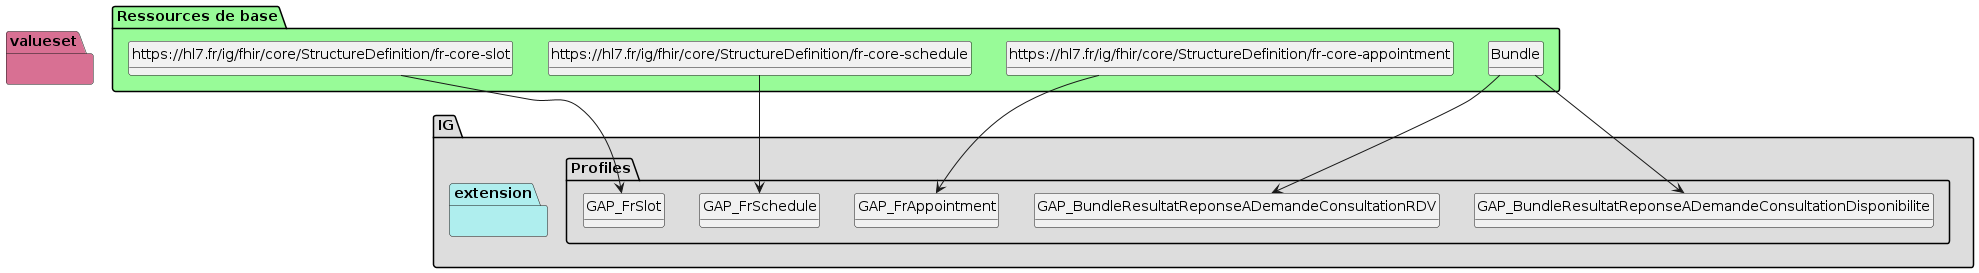

The diagram above was rendered by PlantUML. Its source (embedded in the PNG):
@startuml
set namespaceSeparator ?
hide circle
hide class fields

package IG #DDDDDD{

     package Profiles #DDDDDD{

        class GAP_BundleResultatReponseADemandeConsultationDisponibilite{

             Bundle.type => [None..None]
             Bundle.entry => [None..None]
             Bundle.entry:Slot => [0..*]
             Bundle.entry:Slot.resource => [1..None]
             Bundle.entry:Slot.search.mode => [None..None]
             Bundle.entry:Slot.request => [None..0]
             Bundle.entry:Slot.response => [None..0]
             Bundle.entry:Schedule => [0..*]
             Bundle.entry:Schedule.resource => [1..None]
             Bundle.entry:Schedule.search.mode => [None..None]
             Bundle.entry:Schedule.request => [None..0]
             Bundle.entry:Schedule.response => [None..0]
             Bundle.entry:Patient => [0..*]
             Bundle.entry:Patient.resource => [1..None]
             Bundle.entry:Patient.search.mode => [None..None]
             Bundle.entry:Patient.request => [None..0]
             Bundle.entry:Patient.response => [None..0]
             Bundle.entry:Practitioner => [0..*]
             Bundle.entry:Practitioner.resource => [1..None]
             Bundle.entry:Practitioner.search.mode => [None..None]
             Bundle.entry:Practitioner.request => [None..0]
             Bundle.entry:Practitioner.response => [None..0]
             Bundle.entry:PractitionerRole => [0..*]
             Bundle.entry:PractitionerRole.resource => [1..None]
             Bundle.entry:PractitionerRole.search.mode => [None..None]
             Bundle.entry:PractitionerRole.request => [None..0]
             Bundle.entry:PractitionerRole.response => [None..0]
             Bundle.entry:Device => [0..*]
             Bundle.entry:Device.resource => [1..None]
             Bundle.entry:Device.search.mode => [None..None]
             Bundle.entry:Device.request => [None..0]
             Bundle.entry:Device.response => [None..0]
             Bundle.entry:Location => [0..*]
             Bundle.entry:Location.resource => [1..None]
             Bundle.entry:Location.search.mode => [None..None]
             Bundle.entry:Location.request => [None..0]
             Bundle.entry:Location.response => [None..0]
             Bundle.entry:HealthcareService => [0..*]
             Bundle.entry:HealthcareService.resource => [1..None]
             Bundle.entry:HealthcareService.search.mode => [None..None]
             Bundle.entry:HealthcareService.request => [None..0]
             Bundle.entry:HealthcareService.response => [None..0]
             Bundle.entry:Organization => [0..*]
             Bundle.entry:Organization.resource => [1..None]
             Bundle.entry:Organization.search.mode => [None..None]
             Bundle.entry:Organization.request => [None..0]
             Bundle.entry:Organization.response => [None..0]
             Bundle.entry:RelatedPerson => [0..*]
             Bundle.entry:RelatedPerson.resource => [1..None]
             Bundle.entry:RelatedPerson.search.mode => [None..None]
             Bundle.entry:RelatedPerson.request => [None..0]
             Bundle.entry:RelatedPerson.response => [None..0]
        } 

        class GAP_BundleResultatReponseADemandeConsultationRDV{

             Bundle.type => [None..None]
             Bundle.entry => [None..None]
             Bundle.entry:Appointment => [0..*]
             Bundle.entry:Appointment.resource => [1..None]
             Bundle.entry:Appointment.search.mode => [None..None]
             Bundle.entry:Appointment.request => [None..0]
             Bundle.entry:Appointment.response => [None..0]
             Bundle.entry:Slot => [0..*]
             Bundle.entry:Slot.resource => [1..None]
             Bundle.entry:Slot.search.mode => [None..None]
             Bundle.entry:Slot.request => [None..0]
             Bundle.entry:Slot.response => [None..0]
             Bundle.entry:Schedule => [0..*]
             Bundle.entry:Schedule.resource => [1..None]
             Bundle.entry:Schedule.search.mode => [None..None]
             Bundle.entry:Schedule.request => [None..0]
             Bundle.entry:Schedule.response => [None..0]
             Bundle.entry:Patient => [0..*]
             Bundle.entry:Patient.resource => [1..None]
             Bundle.entry:Patient.search.mode => [None..None]
             Bundle.entry:Patient.request => [None..0]
             Bundle.entry:Patient.response => [None..0]
             Bundle.entry:Practitioner => [0..*]
             Bundle.entry:Practitioner.resource => [1..None]
             Bundle.entry:Practitioner.search.mode => [None..None]
             Bundle.entry:Practitioner.request => [None..0]
             Bundle.entry:Practitioner.response => [None..0]
             Bundle.entry:PractitionerRole => [0..*]
             Bundle.entry:PractitionerRole.resource => [1..None]
             Bundle.entry:PractitionerRole.search.mode => [None..None]
             Bundle.entry:PractitionerRole.request => [None..0]
             Bundle.entry:PractitionerRole.response => [None..0]
             Bundle.entry:Device => [0..*]
             Bundle.entry:Device.resource => [1..None]
             Bundle.entry:Device.search.mode => [None..None]
             Bundle.entry:Device.request => [None..0]
             Bundle.entry:Device.response => [None..0]
             Bundle.entry:Location => [0..*]
             Bundle.entry:Location.resource => [1..None]
             Bundle.entry:Location.search.mode => [None..None]
             Bundle.entry:Location.request => [None..0]
             Bundle.entry:Location.response => [None..0]
             Bundle.entry:HealthcareService => [0..*]
             Bundle.entry:HealthcareService.resource => [1..None]
             Bundle.entry:HealthcareService.search.mode => [None..None]
             Bundle.entry:HealthcareService.request => [None..0]
             Bundle.entry:HealthcareService.response => [None..0]
             Bundle.entry:Organization => [0..*]
             Bundle.entry:Organization.resource => [1..None]
             Bundle.entry:Organization.search.mode => [None..None]
             Bundle.entry:Organization.request => [None..0]
             Bundle.entry:Organization.response => [None..0]
             Bundle.entry:RelatedPerson => [0..*]
             Bundle.entry:RelatedPerson.resource => [1..None]
             Bundle.entry:RelatedPerson.search.mode => [None..None]
             Bundle.entry:RelatedPerson.request => [None..0]
             Bundle.entry:RelatedPerson.response => [None..0]
        } 

        class GAP_FrAppointment{

             Appointment => [None..None]
        } 

        class GAP_FrSchedule{

             Schedule => [None..None]
        } 

        class GAP_FrSlot{

             Slot => [None..None]
         }

     }
     package extension #paleturquoise {


         }
     }
     package valueset #PaleVioletRed{
       }

package "Ressources de base" #palegreen {

 class "Bundle" as  class94c51f19c37f96ed231f5a0ae512b2a8 

    class94c51f19c37f96ed231f5a0ae512b2a8 --> GAP_BundleResultatReponseADemandeConsultationDisponibilite

 class "Bundle" as  class94c51f19c37f96ed231f5a0ae512b2a8 

    class94c51f19c37f96ed231f5a0ae512b2a8 --> GAP_BundleResultatReponseADemandeConsultationRDV

 class "https://hl7.fr/ig/fhir/core/StructureDefinition/fr-core-appointment" as  class5b3e4ec90388039f3b23e1c44137e12e 

    class5b3e4ec90388039f3b23e1c44137e12e --> GAP_FrAppointment

 class "https://hl7.fr/ig/fhir/core/StructureDefinition/fr-core-schedule" as  class7c912eb91080e8d9a809e267903ad8a9 

    class7c912eb91080e8d9a809e267903ad8a9 --> GAP_FrSchedule

 class "https://hl7.fr/ig/fhir/core/StructureDefinition/fr-core-slot" as  classf72d01e910d5b05afa3e849c0230ac33 

    classf72d01e910d5b05afa3e849c0230ac33 --> GAP_FrSlot
}
@enduml